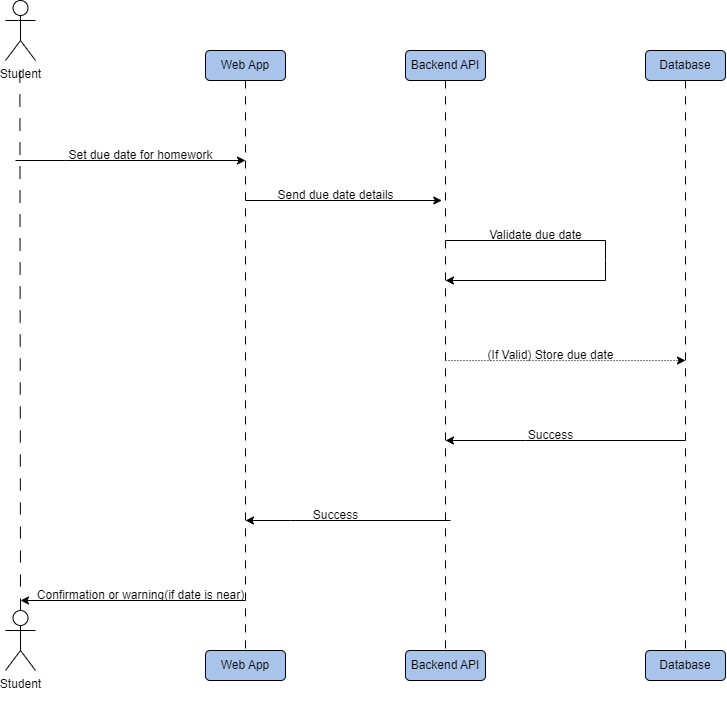

The diagram above was exported from draw.io. Its source (the exported page's mxGraphModel, read from the mxfile embedded in the PNG):
<mxGraphModel dx="778" dy="412" grid="1" gridSize="10" guides="1" tooltips="1" connect="1" arrows="1" fold="1" page="1" pageScale="1" pageWidth="850" pageHeight="1100" math="0" shadow="0">
  <root>
    <mxCell id="0" />
    <mxCell id="1" parent="0" />
    <mxCell id="PatUT_SGLH_895yVsq3T-3" style="rounded=1;orthogonalLoop=1;jettySize=auto;html=1;dashed=1;dashPattern=12 12;endArrow=none;endFill=0;entryX=0.5;entryY=0;entryDx=0;entryDy=0;entryPerimeter=0;" edge="1" parent="1" target="PatUT_SGLH_895yVsq3T-4">
      <mxGeometry relative="1" as="geometry">
        <mxPoint x="54.37" y="410" as="targetPoint" />
        <mxPoint x="54.37" y="150" as="sourcePoint" />
      </mxGeometry>
    </mxCell>
    <mxCell id="PatUT_SGLH_895yVsq3T-4" value="Student&lt;div&gt;&lt;br&gt;&lt;/div&gt;" style="shape=umlActor;verticalLabelPosition=bottom;verticalAlign=top;html=1;outlineConnect=0;" vertex="1" parent="1">
      <mxGeometry x="40" y="690" width="30" height="60" as="geometry" />
    </mxCell>
    <mxCell id="PatUT_SGLH_895yVsq3T-16" value="Student&lt;div&gt;&lt;br&gt;&lt;/div&gt;" style="shape=umlActor;verticalLabelPosition=bottom;verticalAlign=top;html=1;outlineConnect=0;" vertex="1" parent="1">
      <mxGeometry x="40" y="80" width="30" height="60" as="geometry" />
    </mxCell>
    <mxCell id="PatUT_SGLH_895yVsq3T-28" style="edgeStyle=orthogonalEdgeStyle;rounded=0;orthogonalLoop=1;jettySize=auto;html=1;entryX=0.5;entryY=0;entryDx=0;entryDy=0;endArrow=none;endFill=0;dashed=1;dashPattern=8 8;" edge="1" parent="1" source="PatUT_SGLH_895yVsq3T-17" target="PatUT_SGLH_895yVsq3T-24">
      <mxGeometry relative="1" as="geometry" />
    </mxCell>
    <mxCell id="PatUT_SGLH_895yVsq3T-17" value="Web App" style="rounded=1;whiteSpace=wrap;html=1;labelBackgroundColor=#A9C4EB;fillColor=#A9C4EB;" vertex="1" parent="1">
      <mxGeometry x="240" y="130" width="80" height="30" as="geometry" />
    </mxCell>
    <mxCell id="PatUT_SGLH_895yVsq3T-29" style="edgeStyle=orthogonalEdgeStyle;rounded=0;orthogonalLoop=1;jettySize=auto;html=1;endArrow=none;endFill=0;dashed=1;dashPattern=8 8;" edge="1" parent="1" source="PatUT_SGLH_895yVsq3T-18" target="PatUT_SGLH_895yVsq3T-26">
      <mxGeometry relative="1" as="geometry" />
    </mxCell>
    <mxCell id="PatUT_SGLH_895yVsq3T-18" value="Backend API" style="rounded=1;whiteSpace=wrap;html=1;labelBackgroundColor=#A9C4EB;fillColor=#A9C4EB;" vertex="1" parent="1">
      <mxGeometry x="440" y="130" width="80" height="30" as="geometry" />
    </mxCell>
    <mxCell id="PatUT_SGLH_895yVsq3T-30" style="edgeStyle=orthogonalEdgeStyle;rounded=0;orthogonalLoop=1;jettySize=auto;html=1;entryX=0.5;entryY=0;entryDx=0;entryDy=0;endArrow=none;endFill=0;dashed=1;dashPattern=8 8;" edge="1" parent="1" source="PatUT_SGLH_895yVsq3T-19" target="PatUT_SGLH_895yVsq3T-27">
      <mxGeometry relative="1" as="geometry" />
    </mxCell>
    <mxCell id="PatUT_SGLH_895yVsq3T-19" value="Database" style="rounded=1;whiteSpace=wrap;html=1;labelBackgroundColor=#A9C4EB;fillColor=#A9C4EB;" vertex="1" parent="1">
      <mxGeometry x="680" y="130" width="80" height="30" as="geometry" />
    </mxCell>
    <mxCell id="PatUT_SGLH_895yVsq3T-24" value="Web App" style="rounded=1;whiteSpace=wrap;html=1;labelBackgroundColor=#A9C4EB;fillColor=#A9C4EB;" vertex="1" parent="1">
      <mxGeometry x="240" y="730" width="80" height="30" as="geometry" />
    </mxCell>
    <mxCell id="PatUT_SGLH_895yVsq3T-26" value="Backend API" style="rounded=1;whiteSpace=wrap;html=1;labelBackgroundColor=#A9C4EB;fillColor=#A9C4EB;" vertex="1" parent="1">
      <mxGeometry x="440" y="730" width="80" height="30" as="geometry" />
    </mxCell>
    <mxCell id="PatUT_SGLH_895yVsq3T-27" value="Database" style="rounded=1;whiteSpace=wrap;html=1;labelBackgroundColor=#A9C4EB;fillColor=#A9C4EB;" vertex="1" parent="1">
      <mxGeometry x="680" y="730" width="80" height="30" as="geometry" />
    </mxCell>
    <mxCell id="PatUT_SGLH_895yVsq3T-32" value="" style="edgeStyle=none;orthogonalLoop=1;jettySize=auto;html=1;rounded=0;endArrow=classic;endFill=1;" edge="1" parent="1">
      <mxGeometry width="80" relative="1" as="geometry">
        <mxPoint x="50" y="240" as="sourcePoint" />
        <mxPoint x="280" y="240" as="targetPoint" />
        <Array as="points">
          <mxPoint x="100" y="240" />
        </Array>
      </mxGeometry>
    </mxCell>
    <mxCell id="PatUT_SGLH_895yVsq3T-33" value="Set due date for homework" style="text;html=1;align=center;verticalAlign=middle;resizable=0;points=[];autosize=1;strokeColor=none;fillColor=none;" vertex="1" parent="1">
      <mxGeometry x="90" y="220" width="170" height="30" as="geometry" />
    </mxCell>
    <mxCell id="PatUT_SGLH_895yVsq3T-41" value="" style="edgeStyle=none;orthogonalLoop=1;jettySize=auto;html=1;rounded=0;" edge="1" parent="1">
      <mxGeometry width="80" relative="1" as="geometry">
        <mxPoint x="280" y="280" as="sourcePoint" />
        <mxPoint x="476.29331298828123" y="280" as="targetPoint" />
        <Array as="points" />
      </mxGeometry>
    </mxCell>
    <mxCell id="PatUT_SGLH_895yVsq3T-43" value="Send due date details" style="text;html=1;align=center;verticalAlign=middle;resizable=0;points=[];autosize=1;strokeColor=none;fillColor=none;" vertex="1" parent="1">
      <mxGeometry x="300" y="260" width="140" height="30" as="geometry" />
    </mxCell>
    <mxCell id="PatUT_SGLH_895yVsq3T-49" value="" style="edgeStyle=none;orthogonalLoop=1;jettySize=auto;html=1;rounded=0;endArrow=none;endFill=0;" edge="1" parent="1">
      <mxGeometry width="80" relative="1" as="geometry">
        <mxPoint x="480" y="320" as="sourcePoint" />
        <mxPoint x="640" y="320" as="targetPoint" />
        <Array as="points" />
      </mxGeometry>
    </mxCell>
    <mxCell id="PatUT_SGLH_895yVsq3T-51" value="" style="edgeStyle=none;orthogonalLoop=1;jettySize=auto;html=1;rounded=0;startArrow=classic;startFill=1;endArrow=none;endFill=0;" edge="1" parent="1">
      <mxGeometry width="80" relative="1" as="geometry">
        <mxPoint x="480" y="520" as="sourcePoint" />
        <mxPoint x="720" y="520" as="targetPoint" />
        <Array as="points">
          <mxPoint x="560" y="520" />
        </Array>
      </mxGeometry>
    </mxCell>
    <mxCell id="PatUT_SGLH_895yVsq3T-52" value="(If Valid) Store due date" style="text;html=1;align=center;verticalAlign=middle;resizable=0;points=[];autosize=1;strokeColor=none;fillColor=none;" vertex="1" parent="1">
      <mxGeometry x="510" y="420" width="150" height="30" as="geometry" />
    </mxCell>
    <mxCell id="PatUT_SGLH_895yVsq3T-56" value="" style="edgeStyle=none;orthogonalLoop=1;jettySize=auto;html=1;rounded=0;startArrow=none;startFill=0;endArrow=classic;endFill=1;dashed=1;dashPattern=1 2;" edge="1" parent="1">
      <mxGeometry width="80" relative="1" as="geometry">
        <mxPoint x="480" y="440" as="sourcePoint" />
        <mxPoint x="720" y="440" as="targetPoint" />
        <Array as="points" />
      </mxGeometry>
    </mxCell>
    <mxCell id="PatUT_SGLH_895yVsq3T-57" value="Success" style="text;html=1;align=center;verticalAlign=middle;resizable=0;points=[];autosize=1;strokeColor=none;fillColor=none;" vertex="1" parent="1">
      <mxGeometry x="550" y="500" width="70" height="30" as="geometry" />
    </mxCell>
    <mxCell id="PatUT_SGLH_895yVsq3T-58" value="" style="edgeStyle=none;orthogonalLoop=1;jettySize=auto;html=1;rounded=0;startArrow=classic;startFill=1;endArrow=none;endFill=0;" edge="1" parent="1">
      <mxGeometry width="80" relative="1" as="geometry">
        <mxPoint x="55" y="680" as="sourcePoint" />
        <mxPoint x="280" y="680" as="targetPoint" />
        <Array as="points" />
      </mxGeometry>
    </mxCell>
    <mxCell id="PatUT_SGLH_895yVsq3T-59" value="Confirmation or warning(if date is near)" style="text;html=1;align=center;verticalAlign=middle;resizable=0;points=[];autosize=1;strokeColor=none;fillColor=none;" vertex="1" parent="1">
      <mxGeometry x="60" y="660" width="230" height="30" as="geometry" />
    </mxCell>
    <mxCell id="PatUT_SGLH_895yVsq3T-65" value="" style="edgeStyle=none;orthogonalLoop=1;jettySize=auto;html=1;rounded=0;" edge="1" parent="1">
      <mxGeometry width="80" relative="1" as="geometry">
        <mxPoint x="640" y="320" as="sourcePoint" />
        <mxPoint x="480" y="360" as="targetPoint" />
        <Array as="points">
          <mxPoint x="640" y="340" />
          <mxPoint x="640" y="360" />
          <mxPoint x="480" y="360" />
        </Array>
      </mxGeometry>
    </mxCell>
    <mxCell id="PatUT_SGLH_895yVsq3T-66" value="Validate due date" style="text;html=1;align=center;verticalAlign=middle;resizable=0;points=[];autosize=1;strokeColor=none;fillColor=none;" vertex="1" parent="1">
      <mxGeometry x="510" y="300" width="120" height="30" as="geometry" />
    </mxCell>
    <mxCell id="PatUT_SGLH_895yVsq3T-71" value="Success" style="text;html=1;align=center;verticalAlign=middle;resizable=0;points=[];autosize=1;strokeColor=none;fillColor=none;" vertex="1" parent="1">
      <mxGeometry x="335" y="580" width="70" height="30" as="geometry" />
    </mxCell>
    <mxCell id="PatUT_SGLH_895yVsq3T-72" value="" style="edgeStyle=none;orthogonalLoop=1;jettySize=auto;html=1;rounded=0;startArrow=classic;startFill=1;endArrow=none;endFill=0;" edge="1" parent="1">
      <mxGeometry width="80" relative="1" as="geometry">
        <mxPoint x="280" y="600" as="sourcePoint" />
        <mxPoint x="485" y="600" as="targetPoint" />
        <Array as="points">
          <mxPoint x="325" y="600" />
        </Array>
      </mxGeometry>
    </mxCell>
  </root>
</mxGraphModel>